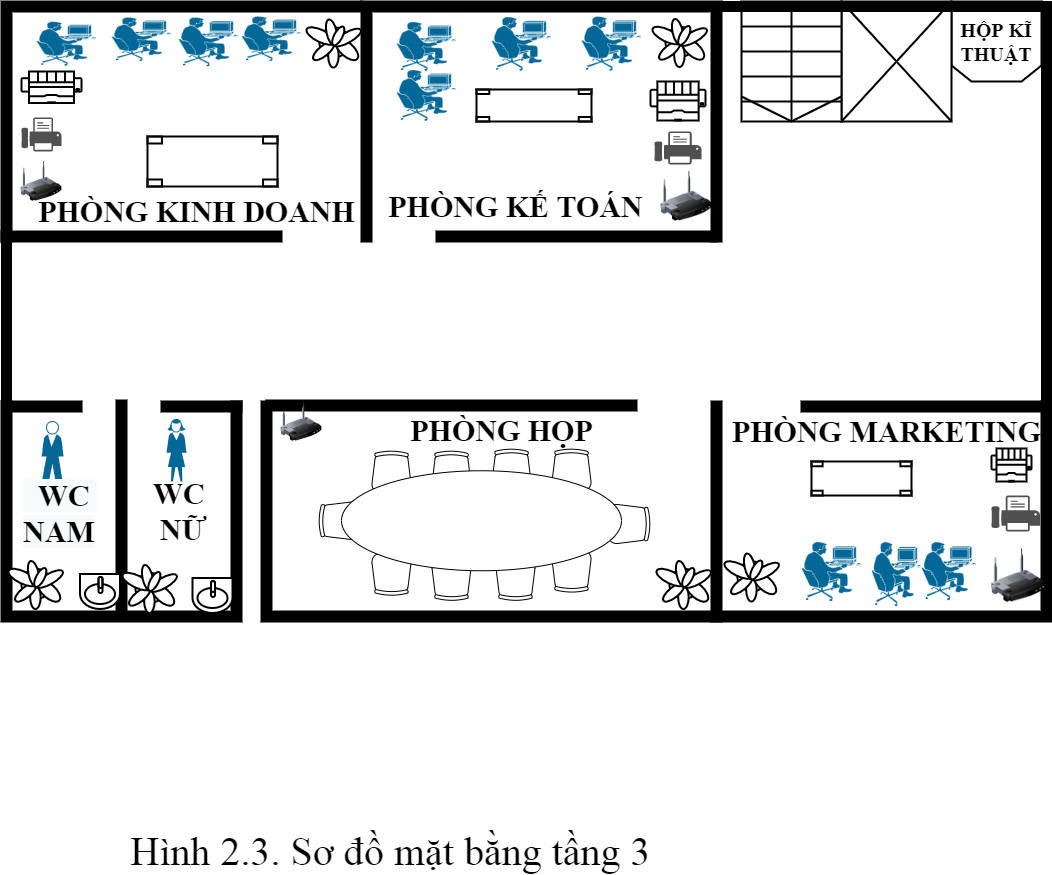

The diagram above was exported from draw.io. Its source (the exported page's mxGraphModel, read from the mxfile embedded in the PNG):
<mxGraphModel dx="824" dy="476" grid="1" gridSize="10" guides="1" tooltips="1" connect="1" arrows="1" fold="1" page="1" pageScale="1" pageWidth="827" pageHeight="1169" math="0" shadow="0">
  <root>
    <mxCell id="0" />
    <mxCell id="1" parent="0" />
    <mxCell id="eBg8P4_oLRgDYmP828Sb-1" value="HỘP KĨ THUẬT" style="shape=loopLimit;whiteSpace=wrap;html=1;fontFamily=Times New Roman;fontSize=20;strokeWidth=2;direction=west;fontStyle=1" parent="1" vertex="1">
      <mxGeometry x="1470" y="40" width="90" height="80" as="geometry" />
    </mxCell>
    <mxCell id="v8pnDJXEmEUAXZw8Z07l-1" value="" style="verticalLabelPosition=bottom;html=1;verticalAlign=top;align=center;shape=mxgraph.floorplan.elevator;fontFamily=Times New Roman;fontSize=20;strokeWidth=2;" parent="1" vertex="1">
      <mxGeometry x="1360" y="40" width="110" height="120" as="geometry" />
    </mxCell>
    <mxCell id="zUlbFmBS3xa2dEOXzkKf-1" value="" style="verticalLabelPosition=bottom;html=1;verticalAlign=top;align=center;shape=mxgraph.floorplan.stairs;direction=south;fontFamily=Times New Roman;fontSize=20;strokeWidth=2;" parent="1" vertex="1">
      <mxGeometry x="1260" y="40" width="100" height="120" as="geometry" />
    </mxCell>
    <mxCell id="V0ArCvN0iPs1vSa7QRyA-1" value="" style="verticalLabelPosition=bottom;html=1;verticalAlign=top;align=center;shape=mxgraph.floorplan.wallU;fillColor=#000000;fontFamily=Times New Roman;fontSize=40;strokeWidth=2;" parent="1" vertex="1">
      <mxGeometry x="880" y="40" width="360" height="240" as="geometry" />
    </mxCell>
    <mxCell id="V0ArCvN0iPs1vSa7QRyA-2" value="" style="verticalLabelPosition=bottom;html=1;verticalAlign=top;align=center;shape=mxgraph.floorplan.wall;fillColor=#000000;fontFamily=Times New Roman;fontSize=40;strokeWidth=2;" parent="1" vertex="1">
      <mxGeometry x="955" y="270" width="280" height="10" as="geometry" />
    </mxCell>
    <mxCell id="V0ArCvN0iPs1vSa7QRyA-3" value="PHÒNG KẾ TOÁN" style="text;html=1;align=center;verticalAlign=middle;resizable=0;points=[];autosize=1;strokeColor=none;fillColor=none;fontSize=30;fontFamily=Times New Roman;fontStyle=1" parent="1" vertex="1">
      <mxGeometry x="899" y="225" width="270" height="40" as="geometry" />
    </mxCell>
    <mxCell id="V0ArCvN0iPs1vSa7QRyA-4" value="" style="shape=mxgraph.cisco.people.pc_man;html=1;pointerEvents=1;dashed=0;fillColor=#036897;strokeColor=#ffffff;strokeWidth=2;verticalLabelPosition=bottom;verticalAlign=top;align=center;outlineConnect=0;fontFamily=Times New Roman;fontSize=30;" parent="1" vertex="1">
      <mxGeometry x="915" y="108" width="60" height="52" as="geometry" />
    </mxCell>
    <mxCell id="V0ArCvN0iPs1vSa7QRyA-5" value="" style="shape=mxgraph.cisco.people.pc_man;html=1;pointerEvents=1;dashed=0;fillColor=#036897;strokeColor=#ffffff;strokeWidth=2;verticalLabelPosition=bottom;verticalAlign=top;align=center;outlineConnect=0;fontFamily=Times New Roman;fontSize=30;" parent="1" vertex="1">
      <mxGeometry x="915" y="60" width="60" height="50" as="geometry" />
    </mxCell>
    <mxCell id="V0ArCvN0iPs1vSa7QRyA-6" value="" style="shape=mxgraph.cisco.people.pc_man;html=1;pointerEvents=1;dashed=0;fillColor=#036897;strokeColor=#ffffff;strokeWidth=2;verticalLabelPosition=bottom;verticalAlign=top;align=center;outlineConnect=0;fontFamily=Times New Roman;fontSize=30;" parent="1" vertex="1">
      <mxGeometry x="1010" y="55" width="60" height="55" as="geometry" />
    </mxCell>
    <mxCell id="V0ArCvN0iPs1vSa7QRyA-7" value="" style="shape=mxgraph.cisco.people.pc_man;html=1;pointerEvents=1;dashed=0;fillColor=#036897;strokeColor=#ffffff;strokeWidth=2;verticalLabelPosition=bottom;verticalAlign=top;align=center;outlineConnect=0;fontFamily=Times New Roman;fontSize=30;" parent="1" vertex="1">
      <mxGeometry x="1100" y="54.5" width="60" height="55.5" as="geometry" />
    </mxCell>
    <mxCell id="V0ArCvN0iPs1vSa7QRyA-8" value="&lt;br&gt;" style="verticalLabelPosition=bottom;html=1;verticalAlign=top;align=center;shape=mxgraph.floorplan.printer;fontFamily=Times New Roman;fontSize=30;strokeWidth=2;" parent="1" vertex="1">
      <mxGeometry x="1169" y="120" width="55" height="39" as="geometry" />
    </mxCell>
    <mxCell id="V0ArCvN0iPs1vSa7QRyA-9" value="" style="sketch=0;pointerEvents=1;shadow=0;dashed=0;html=1;strokeColor=none;fillColor=#505050;labelPosition=center;verticalLabelPosition=bottom;verticalAlign=top;outlineConnect=0;align=center;shape=mxgraph.office.devices.fax;fontFamily=Times New Roman;fontSize=30;" parent="1" vertex="1">
      <mxGeometry x="540" y="156" width="40" height="34" as="geometry" />
    </mxCell>
    <mxCell id="V0ArCvN0iPs1vSa7QRyA-10" value="" style="image;html=1;image=img/lib/clip_art/networking/Wireless_Router_128x128.png;fontFamily=Times New Roman;fontSize=30;strokeWidth=2;" parent="1" vertex="1">
      <mxGeometry x="1165" y="210" width="80" height="50" as="geometry" />
    </mxCell>
    <mxCell id="V0ArCvN0iPs1vSa7QRyA-11" value="" style="verticalLabelPosition=bottom;html=1;verticalAlign=top;align=center;shape=mxgraph.floorplan.table;fontFamily=Times New Roman;fontSize=30;strokeWidth=2;" parent="1" vertex="1">
      <mxGeometry x="995" y="128" width="115" height="32" as="geometry" />
    </mxCell>
    <mxCell id="V0ArCvN0iPs1vSa7QRyA-12" value="" style="verticalLabelPosition=bottom;html=1;verticalAlign=top;align=center;shape=mxgraph.floorplan.plant;fontFamily=Times New Roman;fontSize=30;strokeWidth=2;" parent="1" vertex="1">
      <mxGeometry x="1173" y="54.5" width="47" height="51" as="geometry" />
    </mxCell>
    <mxCell id="cucdS_EivzICU-8BTu8a-1" value="" style="verticalLabelPosition=bottom;html=1;verticalAlign=top;align=center;shape=mxgraph.floorplan.wallCorner;fillColor=#000000;fontFamily=Times New Roman;fontSize=30;strokeWidth=2;" parent="1" vertex="1">
      <mxGeometry x="520" y="40" width="360" height="240" as="geometry" />
    </mxCell>
    <mxCell id="cucdS_EivzICU-8BTu8a-2" value="" style="verticalLabelPosition=bottom;html=1;verticalAlign=top;align=center;shape=mxgraph.floorplan.wall;fillColor=#000000;fontFamily=Times New Roman;fontSize=30;strokeWidth=2;" parent="1" vertex="1">
      <mxGeometry x="520" y="270" width="280" height="10" as="geometry" />
    </mxCell>
    <mxCell id="cucdS_EivzICU-8BTu8a-3" value="PHÒNG KINH DOANH" style="text;html=1;align=center;verticalAlign=middle;resizable=0;points=[];autosize=1;strokeColor=none;fillColor=none;fontSize=30;fontFamily=Times New Roman;fontStyle=1" parent="1" vertex="1">
      <mxGeometry x="550" y="230" width="330" height="40" as="geometry" />
    </mxCell>
    <mxCell id="cucdS_EivzICU-8BTu8a-4" value="" style="shape=mxgraph.cisco.people.pc_man;html=1;pointerEvents=1;dashed=0;fillColor=#036897;strokeColor=#ffffff;strokeWidth=2;verticalLabelPosition=bottom;verticalAlign=top;align=center;outlineConnect=0;fontFamily=Times New Roman;fontSize=30;" parent="1" vertex="1">
      <mxGeometry x="555" y="59.75" width="60" height="45" as="geometry" />
    </mxCell>
    <mxCell id="cucdS_EivzICU-8BTu8a-5" value="" style="shape=mxgraph.cisco.people.pc_man;html=1;pointerEvents=1;dashed=0;fillColor=#036897;strokeColor=#ffffff;strokeWidth=2;verticalLabelPosition=bottom;verticalAlign=top;align=center;outlineConnect=0;fontFamily=Times New Roman;fontSize=30;" parent="1" vertex="1">
      <mxGeometry x="630" y="55.5" width="60" height="44.5" as="geometry" />
    </mxCell>
    <mxCell id="cucdS_EivzICU-8BTu8a-6" value="" style="shape=mxgraph.cisco.people.pc_man;html=1;pointerEvents=1;dashed=0;fillColor=#036897;strokeColor=#ffffff;strokeWidth=2;verticalLabelPosition=bottom;verticalAlign=top;align=center;outlineConnect=0;fontFamily=Times New Roman;fontSize=30;" parent="1" vertex="1">
      <mxGeometry x="697" y="55.5" width="60" height="50" as="geometry" />
    </mxCell>
    <mxCell id="cucdS_EivzICU-8BTu8a-7" value="" style="shape=mxgraph.cisco.people.pc_man;html=1;pointerEvents=1;dashed=0;fillColor=#036897;strokeColor=#ffffff;strokeWidth=2;verticalLabelPosition=bottom;verticalAlign=top;align=center;outlineConnect=0;fontFamily=Times New Roman;fontSize=30;" parent="1" vertex="1">
      <mxGeometry x="760" y="54.5" width="60" height="45.5" as="geometry" />
    </mxCell>
    <mxCell id="cucdS_EivzICU-8BTu8a-9" value="" style="verticalLabelPosition=bottom;html=1;verticalAlign=top;align=center;shape=mxgraph.floorplan.table;fontFamily=Times New Roman;fontSize=30;strokeWidth=2;" parent="1" vertex="1">
      <mxGeometry x="666" y="175" width="130" height="50" as="geometry" />
    </mxCell>
    <mxCell id="cucdS_EivzICU-8BTu8a-10" value="" style="verticalLabelPosition=bottom;html=1;verticalAlign=top;align=center;shape=mxgraph.floorplan.printer;fontFamily=Times New Roman;fontSize=30;strokeWidth=2;" parent="1" vertex="1">
      <mxGeometry x="540" y="110" width="60" height="31.5" as="geometry" />
    </mxCell>
    <mxCell id="cucdS_EivzICU-8BTu8a-11" value="" style="sketch=0;pointerEvents=1;shadow=0;dashed=0;html=1;strokeColor=none;fillColor=#505050;labelPosition=center;verticalLabelPosition=bottom;verticalAlign=top;outlineConnect=0;align=center;shape=mxgraph.office.devices.fax;fontFamily=Times New Roman;fontSize=30;" parent="1" vertex="1">
      <mxGeometry x="1173" y="170" width="47" height="33" as="geometry" />
    </mxCell>
    <mxCell id="cucdS_EivzICU-8BTu8a-12" value="" style="image;html=1;image=img/lib/clip_art/networking/Wireless_Router_128x128.png;fontFamily=Times New Roman;fontSize=30;strokeWidth=2;" parent="1" vertex="1">
      <mxGeometry x="520" y="200" width="80" height="40" as="geometry" />
    </mxCell>
    <mxCell id="M7ps0La-8_3QFLDQ-jWu-1" value="" style="verticalLabelPosition=bottom;html=1;verticalAlign=top;align=center;shape=mxgraph.floorplan.wallU;fillColor=#000000;fontFamily=Times New Roman;fontSize=20;strokeWidth=2;direction=west;" parent="1" vertex="1">
      <mxGeometry x="520" y="440" width="240" height="220" as="geometry" />
    </mxCell>
    <mxCell id="f7Mwk--bGFzdCebWzsHl-1" value="" style="verticalLabelPosition=bottom;html=1;verticalAlign=top;align=center;shape=mxgraph.floorplan.wall;fillColor=#000000;direction=south;fontFamily=Times New Roman;fontSize=30;strokeWidth=2;" parent="1" vertex="1">
      <mxGeometry x="560" y="439" width="160" height="220" as="geometry" />
    </mxCell>
    <mxCell id="f7Mwk--bGFzdCebWzsHl-2" value="" style="verticalLabelPosition=bottom;html=1;verticalAlign=top;align=center;shape=mxgraph.floorplan.wall;fillColor=#000000;fontFamily=Times New Roman;fontSize=30;strokeWidth=2;" parent="1" vertex="1">
      <mxGeometry x="529" y="370" width="71" height="150" as="geometry" />
    </mxCell>
    <mxCell id="f7Mwk--bGFzdCebWzsHl-3" value="" style="verticalLabelPosition=bottom;html=1;verticalAlign=top;align=center;shape=mxgraph.floorplan.wall;fillColor=#000000;fontFamily=Times New Roman;fontSize=30;strokeWidth=2;" parent="1" vertex="1">
      <mxGeometry x="680" y="440" width="80" height="10" as="geometry" />
    </mxCell>
    <mxCell id="7CGMLBShl3IYj9TTV_ni-1" value="" style="shape=mxgraph.cisco.people.standing_man;html=1;pointerEvents=1;dashed=0;fillColor=#036897;strokeColor=#ffffff;strokeWidth=2;verticalLabelPosition=bottom;verticalAlign=top;align=center;outlineConnect=0;fontFamily=Times New Roman;fontSize=20;" parent="1" vertex="1">
      <mxGeometry x="560" y="460" width="22" height="62" as="geometry" />
    </mxCell>
    <mxCell id="miSCqOLz3o-lu2UJLblk-1" value="" style="shape=mxgraph.cisco.people.standing_woman;html=1;pointerEvents=1;dashed=0;fillColor=#036897;strokeColor=#ffffff;strokeWidth=2;verticalLabelPosition=bottom;verticalAlign=top;align=center;outlineConnect=0;fontFamily=Times New Roman;fontSize=20;" parent="1" vertex="1">
      <mxGeometry x="685" y="458" width="20" height="62" as="geometry" />
    </mxCell>
    <mxCell id="qhLSFb4z2gDRF5pYvQWr-1" value="&lt;span style=&quot;color: rgb(0 , 0 , 0) ; font-family: &amp;#34;times new roman&amp;#34; ; font-style: normal ; letter-spacing: normal ; text-align: center ; text-indent: 0px ; text-transform: none ; word-spacing: 0px ; background-color: rgb(248 , 249 , 250) ; display: inline ; float: none&quot;&gt;&amp;nbsp; WC &lt;br&gt;NAM&lt;/span&gt;" style="text;whiteSpace=wrap;html=1;fontSize=30;fontFamily=Times New Roman;fontStyle=1" parent="1" vertex="1">
      <mxGeometry x="540" y="510" width="110" height="50" as="geometry" />
    </mxCell>
    <mxCell id="hi5PBLv_l6xy_bI9XoXh-1" value="&lt;font style=&quot;font-size: 30px&quot;&gt;&lt;b&gt;WC &lt;br&gt;NỮ&lt;/b&gt;&lt;/font&gt;" style="text;html=1;align=center;verticalAlign=middle;resizable=0;points=[];autosize=1;strokeColor=none;fillColor=none;fontSize=20;fontFamily=Times New Roman;" parent="1" vertex="1">
      <mxGeometry x="666" y="520" width="70" height="60" as="geometry" />
    </mxCell>
    <mxCell id="eHPA9nXg0crxS4oa0kU7-1" value="" style="verticalLabelPosition=bottom;html=1;verticalAlign=top;align=center;shape=mxgraph.floorplan.plant;fontFamily=Times New Roman;fontSize=20;strokeWidth=2;" parent="1" vertex="1">
      <mxGeometry x="529" y="596.5" width="47" height="51" as="geometry" />
    </mxCell>
    <mxCell id="eHPA9nXg0crxS4oa0kU7-2" value="" style="verticalLabelPosition=bottom;html=1;verticalAlign=top;align=center;shape=mxgraph.floorplan.plant;fontFamily=Times New Roman;fontSize=20;strokeWidth=2;" parent="1" vertex="1">
      <mxGeometry x="643" y="600.5" width="47" height="51" as="geometry" />
    </mxCell>
    <mxCell id="Z8NFvVBrnoogQlQYy5Br-1" value="" style="verticalLabelPosition=bottom;html=1;verticalAlign=top;align=center;shape=mxgraph.floorplan.sink_1;fontFamily=Times New Roman;fontSize=20;strokeWidth=2;" parent="1" vertex="1">
      <mxGeometry x="598.5" y="612.5" width="40" height="35" as="geometry" />
    </mxCell>
    <mxCell id="Z8NFvVBrnoogQlQYy5Br-2" value="" style="verticalLabelPosition=bottom;html=1;verticalAlign=top;align=center;shape=mxgraph.floorplan.sink_1;fontFamily=Times New Roman;fontSize=20;strokeWidth=2;" parent="1" vertex="1">
      <mxGeometry x="711" y="616.5" width="40" height="35" as="geometry" />
    </mxCell>
    <mxCell id="NprGXIgrdLX7kNU2djN3-2" value="" style="verticalLabelPosition=bottom;html=1;verticalAlign=top;align=center;shape=mxgraph.floorplan.wallU;fillColor=#000000;fontFamily=Times New Roman;fontSize=30;strokeWidth=2;direction=west;" parent="1" vertex="1">
      <mxGeometry x="780" y="440" width="460" height="220" as="geometry" />
    </mxCell>
    <mxCell id="NprGXIgrdLX7kNU2djN3-3" value="" style="verticalLabelPosition=bottom;html=1;verticalAlign=top;align=center;shape=mxgraph.floorplan.wall;fillColor=#000000;fontFamily=Times New Roman;fontSize=30;strokeWidth=2;" parent="1" vertex="1">
      <mxGeometry x="785" y="439" width="370" height="10" as="geometry" />
    </mxCell>
    <mxCell id="NprGXIgrdLX7kNU2djN3-4" value="&lt;b&gt;PHÒNG HỌP&lt;/b&gt;" style="text;html=1;align=center;verticalAlign=middle;resizable=0;points=[];autosize=1;strokeColor=none;fillColor=none;fontSize=30;fontFamily=Times New Roman;" parent="1" vertex="1">
      <mxGeometry x="920" y="449" width="200" height="40" as="geometry" />
    </mxCell>
    <mxCell id="NprGXIgrdLX7kNU2djN3-16" value="" style="image;html=1;image=img/lib/clip_art/networking/Wireless_Router_128x128.png;fontFamily=Times New Roman;fontSize=30;strokeWidth=2;" parent="1" vertex="1">
      <mxGeometry x="780" y="440" width="80" height="40" as="geometry" />
    </mxCell>
    <mxCell id="NprGXIgrdLX7kNU2djN3-17" value="" style="verticalLabelPosition=bottom;html=1;verticalAlign=top;align=center;shape=mxgraph.floorplan.wallCorner;fillColor=#000000;direction=west;fontFamily=Times New Roman;fontSize=30;strokeWidth=2;" parent="1" vertex="1">
      <mxGeometry x="1230" y="440" width="340" height="220" as="geometry" />
    </mxCell>
    <mxCell id="1_BWpe4wOj0g7sPcTCN--1" value="" style="verticalLabelPosition=bottom;html=1;verticalAlign=top;align=center;shape=mxgraph.floorplan.wall;fillColor=#000000;fontFamily=Times New Roman;fontSize=30;strokeWidth=2;" parent="1" vertex="1">
      <mxGeometry x="1320" y="440" width="250" height="10" as="geometry" />
    </mxCell>
    <mxCell id="1_BWpe4wOj0g7sPcTCN--2" value="PHÒNG MARKETING" style="text;html=1;align=center;verticalAlign=middle;resizable=0;points=[];autosize=1;strokeColor=none;fillColor=none;fontSize=30;fontFamily=Times New Roman;fontStyle=1" parent="1" vertex="1">
      <mxGeometry x="1245" y="450" width="320" height="40" as="geometry" />
    </mxCell>
    <mxCell id="1_BWpe4wOj0g7sPcTCN--3" value="" style="shape=mxgraph.cisco.people.pc_man;html=1;pointerEvents=1;dashed=0;fillColor=#036897;strokeColor=#ffffff;strokeWidth=2;verticalLabelPosition=bottom;verticalAlign=top;align=center;outlineConnect=0;fontFamily=Times New Roman;fontSize=30;" parent="1" vertex="1">
      <mxGeometry x="1320" y="580" width="60" height="60.5" as="geometry" />
    </mxCell>
    <mxCell id="1_BWpe4wOj0g7sPcTCN--5" value="" style="shape=mxgraph.cisco.people.pc_man;html=1;pointerEvents=1;dashed=0;fillColor=#036897;strokeColor=#ffffff;strokeWidth=2;verticalLabelPosition=bottom;verticalAlign=top;align=center;outlineConnect=0;fontFamily=Times New Roman;fontSize=30;" parent="1" vertex="1">
      <mxGeometry x="1390" y="580" width="50" height="65.75" as="geometry" />
    </mxCell>
    <mxCell id="1_BWpe4wOj0g7sPcTCN--6" value="" style="shape=mxgraph.cisco.people.pc_man;html=1;pointerEvents=1;dashed=0;fillColor=#036897;strokeColor=#ffffff;strokeWidth=2;verticalLabelPosition=bottom;verticalAlign=top;align=center;outlineConnect=0;fontFamily=Times New Roman;fontSize=30;" parent="1" vertex="1">
      <mxGeometry x="1440" y="580" width="55" height="59.5" as="geometry" />
    </mxCell>
    <mxCell id="1_BWpe4wOj0g7sPcTCN--9" value="" style="verticalLabelPosition=bottom;html=1;verticalAlign=top;align=center;shape=mxgraph.floorplan.table;fontFamily=Times New Roman;fontSize=30;strokeWidth=2;" parent="1" vertex="1">
      <mxGeometry x="1330" y="500" width="100" height="34" as="geometry" />
    </mxCell>
    <mxCell id="1_BWpe4wOj0g7sPcTCN--10" value="" style="verticalLabelPosition=bottom;html=1;verticalAlign=top;align=center;shape=mxgraph.floorplan.printer;fontFamily=Times New Roman;fontSize=30;strokeWidth=2;" parent="1" vertex="1">
      <mxGeometry x="1510" y="487" width="40" height="33" as="geometry" />
    </mxCell>
    <mxCell id="1_BWpe4wOj0g7sPcTCN--11" value="" style="sketch=0;pointerEvents=1;shadow=0;dashed=0;html=1;strokeColor=none;fillColor=#505050;labelPosition=center;verticalLabelPosition=bottom;verticalAlign=top;outlineConnect=0;align=center;shape=mxgraph.office.devices.fax;fontFamily=Times New Roman;fontSize=30;" parent="1" vertex="1">
      <mxGeometry x="1510" y="534" width="48.5" height="36" as="geometry" />
    </mxCell>
    <mxCell id="1_BWpe4wOj0g7sPcTCN--13" value="" style="image;html=1;image=img/lib/clip_art/networking/Wireless_Router_128x128.png;fontFamily=Times New Roman;fontSize=30;strokeWidth=2;" parent="1" vertex="1">
      <mxGeometry x="1510" y="584.5" width="55" height="59.5" as="geometry" />
    </mxCell>
    <mxCell id="1_BWpe4wOj0g7sPcTCN--15" value="" style="verticalLabelPosition=bottom;html=1;verticalAlign=top;align=center;shape=mxgraph.floorplan.plant;fontFamily=Times New Roman;fontSize=30;strokeWidth=2;" parent="1" vertex="1">
      <mxGeometry x="827" y="55" width="47" height="51" as="geometry" />
    </mxCell>
    <mxCell id="1_BWpe4wOj0g7sPcTCN--16" value="" style="verticalLabelPosition=bottom;html=1;verticalAlign=top;align=center;shape=mxgraph.floorplan.plant;fontFamily=Times New Roman;fontSize=30;strokeWidth=2;" parent="1" vertex="1">
      <mxGeometry x="1177" y="596.5" width="47" height="51" as="geometry" />
    </mxCell>
    <mxCell id="1_BWpe4wOj0g7sPcTCN--17" value="" style="verticalLabelPosition=bottom;html=1;verticalAlign=top;align=center;shape=mxgraph.floorplan.plant;fontFamily=Times New Roman;fontSize=30;strokeWidth=2;" parent="1" vertex="1">
      <mxGeometry x="1245" y="589" width="47" height="51" as="geometry" />
    </mxCell>
    <mxCell id="fwfzwlTteR4GA2O5CuVF-1" value="&lt;font style=&quot;font-size: 40px&quot;&gt;Hình 2.3. Sơ đồ mặt bằng tầng 3&amp;nbsp;&lt;/font&gt;" style="text;html=1;align=center;verticalAlign=middle;resizable=0;points=[];autosize=1;strokeColor=none;fillColor=none;fontSize=30;fontFamily=Times New Roman;" parent="1" vertex="1">
      <mxGeometry x="638.5" y="870" width="550" height="40" as="geometry" />
    </mxCell>
    <mxCell id="at7wVBvHET5Q0eeeakEy-1" value="" style="verticalLabelPosition=bottom;html=1;verticalAlign=top;align=center;shape=mxgraph.floorplan.wall;fillColor=#000000;direction=south;fontSize=30;" parent="1" vertex="1">
      <mxGeometry x="520" y="279" width="10" height="160" as="geometry" />
    </mxCell>
    <mxCell id="at7wVBvHET5Q0eeeakEy-2" value="" style="verticalLabelPosition=bottom;html=1;verticalAlign=top;align=center;shape=mxgraph.floorplan.wallCorner;fillColor=#000000;direction=south;fontSize=30;" parent="1" vertex="1">
      <mxGeometry x="1230" y="40" width="340" height="410" as="geometry" />
    </mxCell>
    <mxCell id="XQDTEqva9Pg1tUFZDPKV-1" value="" style="verticalLabelPosition=bottom;html=1;verticalAlign=top;align=center;strokeWidth=1;shape=mxgraph.floorplan.office_chair;shadow=0;rounded=0;comic=0;fontFamily=Verdana;fontSize=12;" parent="1" vertex="1">
      <mxGeometry x="1070" y="487" width="40" height="43" as="geometry" />
    </mxCell>
    <mxCell id="rz82BY14Drq77vsOHvHm-1" value="" style="verticalLabelPosition=bottom;html=1;verticalAlign=top;align=center;strokeWidth=1;shape=mxgraph.floorplan.office_chair;shadow=0;rounded=0;comic=0;fontFamily=Verdana;fontSize=12;direction=south;" parent="1" vertex="1">
      <mxGeometry x="1126" y="542.5" width="43" height="40" as="geometry" />
    </mxCell>
    <mxCell id="rz82BY14Drq77vsOHvHm-2" value="" style="verticalLabelPosition=bottom;html=1;verticalAlign=top;align=center;strokeWidth=1;shape=mxgraph.floorplan.office_chair;shadow=0;rounded=0;comic=0;fontFamily=Verdana;fontSize=12;" parent="1" vertex="1">
      <mxGeometry x="890" y="489" width="40" height="43" as="geometry" />
    </mxCell>
    <mxCell id="rz82BY14Drq77vsOHvHm-3" value="" style="verticalLabelPosition=bottom;html=1;verticalAlign=top;align=center;strokeWidth=1;shape=mxgraph.floorplan.office_chair;shadow=0;rounded=0;comic=0;fontFamily=Verdana;fontSize=12;direction=north;" parent="1" vertex="1">
      <mxGeometry x="837" y="540" width="43" height="38.5" as="geometry" />
    </mxCell>
    <mxCell id="rz82BY14Drq77vsOHvHm-4" value="" style="verticalLabelPosition=bottom;html=1;verticalAlign=top;align=center;strokeWidth=1;shape=mxgraph.floorplan.office_chair;shadow=0;rounded=0;comic=0;fontFamily=Verdana;fontSize=12;" parent="1" vertex="1">
      <mxGeometry x="950" y="489" width="40" height="43" as="geometry" />
    </mxCell>
    <mxCell id="rz82BY14Drq77vsOHvHm-5" value="" style="verticalLabelPosition=bottom;html=1;verticalAlign=top;align=center;strokeWidth=1;shape=mxgraph.floorplan.office_chair;shadow=0;rounded=0;comic=0;fontFamily=Verdana;fontSize=12;" parent="1" vertex="1">
      <mxGeometry x="1010" y="487" width="40" height="43" as="geometry" />
    </mxCell>
    <mxCell id="rz82BY14Drq77vsOHvHm-6" value="" style="verticalLabelPosition=bottom;html=1;verticalAlign=top;align=center;strokeWidth=1;shape=mxgraph.floorplan.office_chair;shadow=0;rounded=0;comic=0;fontFamily=Verdana;fontSize=12;direction=west;" parent="1" vertex="1">
      <mxGeometry x="890" y="591.38" width="40" height="43" as="geometry" />
    </mxCell>
    <mxCell id="rz82BY14Drq77vsOHvHm-7" value="" style="verticalLabelPosition=bottom;html=1;verticalAlign=top;align=center;strokeWidth=1;shape=mxgraph.floorplan.office_chair;shadow=0;rounded=0;comic=0;fontFamily=Verdana;fontSize=12;direction=west;" parent="1" vertex="1">
      <mxGeometry x="950" y="596.5" width="40" height="43" as="geometry" />
    </mxCell>
    <mxCell id="rz82BY14Drq77vsOHvHm-8" value="" style="verticalLabelPosition=bottom;html=1;verticalAlign=top;align=center;strokeWidth=1;shape=mxgraph.floorplan.office_chair;shadow=0;rounded=0;comic=0;fontFamily=Verdana;fontSize=12;direction=west;" parent="1" vertex="1">
      <mxGeometry x="1014" y="596.5" width="40" height="43" as="geometry" />
    </mxCell>
    <mxCell id="rz82BY14Drq77vsOHvHm-9" value="" style="verticalLabelPosition=bottom;html=1;verticalAlign=top;align=center;strokeWidth=1;shape=mxgraph.floorplan.office_chair;shadow=0;rounded=0;comic=0;fontFamily=Verdana;fontSize=12;direction=west;" parent="1" vertex="1">
      <mxGeometry x="1070" y="588.25" width="40" height="43" as="geometry" />
    </mxCell>
    <mxCell id="etEE379oxpKsco4qdfvH-1" value="" style="shape=ellipse;fillColor=#ffffff;strokeColor=#000000;shadow=0;rounded=0;comic=0;fontFamily=Verdana;fontSize=12;align=center;html=1;" parent="1" vertex="1">
      <mxGeometry x="860" y="509.25" width="280" height="100" as="geometry" />
    </mxCell>
  </root>
</mxGraphModel>